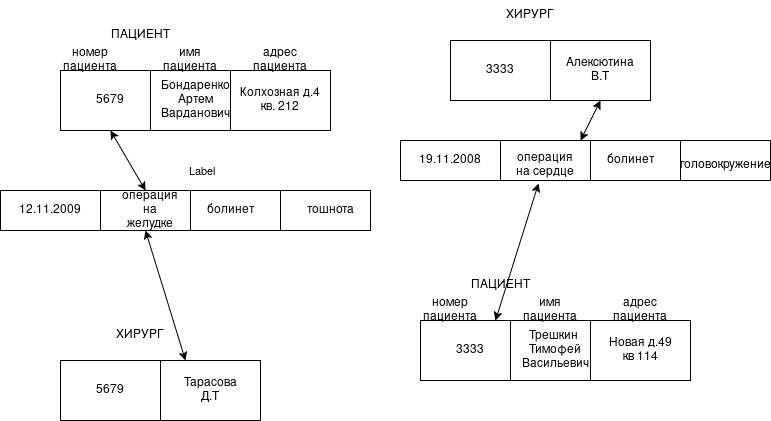

The diagram above was exported from draw.io. Its source (the exported page's mxGraphModel, read from the mxfile embedded in the PNG):
<mxGraphModel dx="1414" dy="721" grid="1" gridSize="10" guides="1" tooltips="1" connect="1" arrows="1" fold="1" page="1" pageScale="1" pageWidth="827" pageHeight="1169" math="0" shadow="0">
  <root>
    <mxCell id="0" />
    <mxCell id="1" parent="0" />
    <mxCell id="tLe83DSCUICJ5GboG65v-2" parent="1" style="rounded=0;whiteSpace=wrap;html=1;" value="3333" vertex="1">
      <mxGeometry height="60" width="100" x="460" y="420" as="geometry" />
    </mxCell>
    <mxCell id="tLe83DSCUICJ5GboG65v-3" parent="1" style="rounded=0;whiteSpace=wrap;html=1;" value="&lt;div&gt;Трешкин&amp;nbsp;&lt;/div&gt;&lt;div&gt;Тимофей&lt;/div&gt;&lt;div&gt;Васильевич&lt;/div&gt;" vertex="1">
      <mxGeometry height="60" width="90" x="550" y="420" as="geometry" />
    </mxCell>
    <mxCell id="tLe83DSCUICJ5GboG65v-6" parent="1" style="rounded=0;whiteSpace=wrap;html=1;" value="&lt;div&gt;Новая д.49&lt;/div&gt;&lt;div&gt;кв 114&lt;/div&gt;" vertex="1">
      <mxGeometry height="60" width="100" x="630" y="420" as="geometry" />
    </mxCell>
    <mxCell id="tLe83DSCUICJ5GboG65v-7" parent="1" style="rounded=0;whiteSpace=wrap;html=1;" value="3333" vertex="1">
      <mxGeometry height="60" width="100" x="490" y="140" as="geometry" />
    </mxCell>
    <mxCell id="tLe83DSCUICJ5GboG65v-8" parent="1" style="rounded=0;whiteSpace=wrap;html=1;" value="&lt;div&gt;Алексютина&lt;/div&gt;&lt;div&gt;В.Т&lt;/div&gt;" vertex="1">
      <mxGeometry height="60" width="100" x="590" y="140" as="geometry" />
    </mxCell>
    <mxCell id="tLe83DSCUICJ5GboG65v-13" edge="1" parent="1" source="tLe83DSCUICJ5GboG65v-15" style="endArrow=classic;startArrow=classic;html=1;rounded=0;entryX=0.5;entryY=1;entryDx=0;entryDy=0;exitX=0.889;exitY=0;exitDx=0;exitDy=0;exitPerimeter=0;" target="tLe83DSCUICJ5GboG65v-8" value="">
      <mxGeometry height="50" relative="1" width="50" as="geometry">
        <mxPoint x="640" y="240" as="sourcePoint" />
        <mxPoint x="650" y="200" as="targetPoint" />
      </mxGeometry>
    </mxCell>
    <mxCell id="tLe83DSCUICJ5GboG65v-14" parent="1" style="rounded=0;whiteSpace=wrap;html=1;" value="19.11.2008" vertex="1">
      <mxGeometry height="40" width="100" x="440" y="240" as="geometry" />
    </mxCell>
    <mxCell id="tLe83DSCUICJ5GboG65v-15" parent="1" style="rounded=0;whiteSpace=wrap;html=1;" value="" vertex="1">
      <mxGeometry height="40" width="90" x="540" y="240" as="geometry" />
    </mxCell>
    <mxCell id="tLe83DSCUICJ5GboG65v-16" parent="1" style="rounded=0;whiteSpace=wrap;html=1;" value="" vertex="1">
      <mxGeometry height="40" width="90" x="630" y="240" as="geometry" />
    </mxCell>
    <mxCell id="tLe83DSCUICJ5GboG65v-17" parent="1" style="rounded=0;whiteSpace=wrap;html=1;" value="" vertex="1">
      <mxGeometry height="40" width="90" x="720" y="240" as="geometry" />
    </mxCell>
    <mxCell id="tLe83DSCUICJ5GboG65v-25" parent="1" style="text;html=1;whiteSpace=wrap;strokeColor=none;fillColor=none;align=center;verticalAlign=middle;rounded=0;" value="номер пациента" vertex="1">
      <mxGeometry height="10" width="60" x="460" y="405" as="geometry" />
    </mxCell>
    <mxCell id="tLe83DSCUICJ5GboG65v-27" parent="1" style="text;html=1;whiteSpace=wrap;strokeColor=none;fillColor=none;align=center;verticalAlign=middle;rounded=0;" value="адрес пациента" vertex="1">
      <mxGeometry height="20" width="60" x="650" y="400" as="geometry" />
    </mxCell>
    <mxCell id="tLe83DSCUICJ5GboG65v-28" parent="1" style="text;html=1;whiteSpace=wrap;strokeColor=none;fillColor=none;align=center;verticalAlign=middle;rounded=0;" value="ПАЦИЕНТ" vertex="1">
      <mxGeometry height="30" width="120" x="480" y="370" as="geometry" />
    </mxCell>
    <mxCell id="tLe83DSCUICJ5GboG65v-29" parent="1" style="text;html=1;whiteSpace=wrap;strokeColor=none;fillColor=none;align=center;verticalAlign=middle;rounded=0;" value="ХИРУРГ" vertex="1">
      <mxGeometry height="30" width="140" x="500" y="100" as="geometry" />
    </mxCell>
    <mxCell id="tLe83DSCUICJ5GboG65v-34" parent="1" style="text;html=1;whiteSpace=wrap;strokeColor=none;fillColor=none;align=center;verticalAlign=middle;rounded=0;" value="имя пациента" vertex="1">
      <mxGeometry height="40" width="60" x="560" y="390" as="geometry" />
    </mxCell>
    <mxCell id="tLe83DSCUICJ5GboG65v-41" parent="1" style="text;html=1;whiteSpace=wrap;strokeColor=none;fillColor=none;align=center;verticalAlign=middle;rounded=0;" value="операция на сердце" vertex="1">
      <mxGeometry height="30" width="60" x="555" y="250" as="geometry" />
    </mxCell>
    <mxCell id="tLe83DSCUICJ5GboG65v-42" parent="1" style="text;html=1;whiteSpace=wrap;strokeColor=none;fillColor=none;align=center;verticalAlign=middle;rounded=0;" value="болинет" vertex="1">
      <mxGeometry height="30" width="60" x="640" y="245" as="geometry" />
    </mxCell>
    <mxCell id="tLe83DSCUICJ5GboG65v-43" parent="1" style="text;html=1;whiteSpace=wrap;strokeColor=none;fillColor=none;align=center;verticalAlign=middle;rounded=0;" value="головокружение" vertex="1">
      <mxGeometry height="30" width="60" x="735" y="250" as="geometry" />
    </mxCell>
    <mxCell id="tLe83DSCUICJ5GboG65v-44" parent="1" style="rounded=0;whiteSpace=wrap;html=1;" value="5679" vertex="1">
      <mxGeometry height="60" width="100" x="100" y="170" as="geometry" />
    </mxCell>
    <mxCell id="tLe83DSCUICJ5GboG65v-45" parent="1" style="rounded=0;whiteSpace=wrap;html=1;" value="&lt;div&gt;Бондаренко&lt;/div&gt;&lt;div&gt;Артем&lt;/div&gt;&lt;div&gt;Варданович&lt;/div&gt;" vertex="1">
      <mxGeometry height="60" width="90" x="190" y="170" as="geometry" />
    </mxCell>
    <mxCell id="tLe83DSCUICJ5GboG65v-46" parent="1" style="rounded=0;whiteSpace=wrap;html=1;" value="&lt;div&gt;Колхозная д.4&lt;/div&gt;&lt;div&gt;кв. 212&lt;/div&gt;" vertex="1">
      <mxGeometry height="60" width="100" x="270" y="170" as="geometry" />
    </mxCell>
    <mxCell id="tLe83DSCUICJ5GboG65v-47" parent="1" style="text;html=1;whiteSpace=wrap;strokeColor=none;fillColor=none;align=center;verticalAlign=middle;rounded=0;" value="номер пациента" vertex="1">
      <mxGeometry height="10" width="60" x="100" y="155" as="geometry" />
    </mxCell>
    <mxCell id="tLe83DSCUICJ5GboG65v-48" parent="1" style="text;html=1;whiteSpace=wrap;strokeColor=none;fillColor=none;align=center;verticalAlign=middle;rounded=0;" value="адрес пациента" vertex="1">
      <mxGeometry height="20" width="60" x="290" y="150" as="geometry" />
    </mxCell>
    <mxCell id="tLe83DSCUICJ5GboG65v-49" parent="1" style="text;html=1;whiteSpace=wrap;strokeColor=none;fillColor=none;align=center;verticalAlign=middle;rounded=0;" value="ПАЦИЕНТ" vertex="1">
      <mxGeometry height="30" width="120" x="120" y="120" as="geometry" />
    </mxCell>
    <mxCell id="tLe83DSCUICJ5GboG65v-51" parent="1" style="text;html=1;whiteSpace=wrap;strokeColor=none;fillColor=none;align=center;verticalAlign=middle;rounded=0;" value="имя пациента" vertex="1">
      <mxGeometry height="40" width="60" x="200" y="140" as="geometry" />
    </mxCell>
    <mxCell id="tLe83DSCUICJ5GboG65v-54" connectable="0" parent="1" style="edgeLabel;resizable=0;html=1;;align=center;verticalAlign=middle;" value="Label" vertex="1">
      <mxGeometry x="240" y="270" as="geometry" />
    </mxCell>
    <mxCell id="tLe83DSCUICJ5GboG65v-55" parent="1" style="rounded=0;whiteSpace=wrap;html=1;" value="12.11.2009" vertex="1">
      <mxGeometry height="40" width="100" x="40" y="290" as="geometry" />
    </mxCell>
    <mxCell id="tLe83DSCUICJ5GboG65v-56" parent="1" style="rounded=0;whiteSpace=wrap;html=1;" value="" vertex="1">
      <mxGeometry height="40" width="90" x="140" y="290" as="geometry" />
    </mxCell>
    <mxCell id="tLe83DSCUICJ5GboG65v-57" parent="1" style="rounded=0;whiteSpace=wrap;html=1;" value="" vertex="1">
      <mxGeometry height="40" width="90" x="230" y="290" as="geometry" />
    </mxCell>
    <mxCell id="tLe83DSCUICJ5GboG65v-58" parent="1" style="rounded=0;whiteSpace=wrap;html=1;" value="" vertex="1">
      <mxGeometry height="40" width="90" x="320" y="290" as="geometry" />
    </mxCell>
    <mxCell id="tLe83DSCUICJ5GboG65v-61" parent="1" style="text;html=1;whiteSpace=wrap;strokeColor=none;fillColor=none;align=center;verticalAlign=middle;rounded=0;" value="болинет" vertex="1">
      <mxGeometry height="30" width="60" x="240" y="295" as="geometry" />
    </mxCell>
    <mxCell id="tLe83DSCUICJ5GboG65v-69" parent="1" style="rounded=0;whiteSpace=wrap;html=1;" value="5679" vertex="1">
      <mxGeometry height="60" width="100" x="100" y="460" as="geometry" />
    </mxCell>
    <mxCell id="tLe83DSCUICJ5GboG65v-70" parent="1" style="rounded=0;whiteSpace=wrap;html=1;" value="&lt;div&gt;Тарасова&lt;/div&gt;&lt;div&gt;Д.Т&lt;/div&gt;" vertex="1">
      <mxGeometry height="60" width="100" x="200" y="460" as="geometry" />
    </mxCell>
    <mxCell id="tLe83DSCUICJ5GboG65v-72" parent="1" style="text;html=1;whiteSpace=wrap;strokeColor=none;fillColor=none;align=center;verticalAlign=middle;rounded=0;" value="ХИРУРГ" vertex="1">
      <mxGeometry height="30" width="140" x="110" y="420" as="geometry" />
    </mxCell>
    <mxCell id="tLe83DSCUICJ5GboG65v-76" edge="1" parent="1" source="tLe83DSCUICJ5GboG65v-2" style="endArrow=classic;startArrow=classic;html=1;rounded=0;entryX=0.383;entryY=1.1;entryDx=0;entryDy=0;entryPerimeter=0;exitX=0.75;exitY=0;exitDx=0;exitDy=0;" target="tLe83DSCUICJ5GboG65v-41" value="">
      <mxGeometry height="50" relative="1" width="50" as="geometry">
        <mxPoint x="390" y="400" as="sourcePoint" />
        <mxPoint x="440" y="350" as="targetPoint" />
      </mxGeometry>
    </mxCell>
    <mxCell id="tLe83DSCUICJ5GboG65v-77" edge="1" parent="1" source="tLe83DSCUICJ5GboG65v-56" style="endArrow=classic;startArrow=classic;html=1;rounded=0;entryX=0.5;entryY=1;entryDx=0;entryDy=0;exitX=0.5;exitY=0;exitDx=0;exitDy=0;" target="tLe83DSCUICJ5GboG65v-44" value="">
      <mxGeometry height="50" relative="1" width="50" as="geometry">
        <mxPoint x="390" y="400" as="sourcePoint" />
        <mxPoint x="440" y="350" as="targetPoint" />
      </mxGeometry>
    </mxCell>
    <mxCell id="tLe83DSCUICJ5GboG65v-79" edge="1" parent="1" source="tLe83DSCUICJ5GboG65v-70" style="endArrow=classic;startArrow=classic;html=1;rounded=0;exitX=0.25;exitY=0;exitDx=0;exitDy=0;entryX=0.5;entryY=1;entryDx=0;entryDy=0;" value="">
      <mxGeometry height="50" relative="1" width="50" as="geometry">
        <mxPoint x="390" y="400" as="sourcePoint" />
        <mxPoint x="185" y="330" as="targetPoint" />
      </mxGeometry>
    </mxCell>
    <mxCell id="tLe83DSCUICJ5GboG65v-83" parent="1" style="text;html=1;whiteSpace=wrap;strokeColor=none;fillColor=none;align=center;verticalAlign=middle;rounded=0;" value="операция на желудке" vertex="1">
      <mxGeometry height="30" width="60" x="160" y="295" as="geometry" />
    </mxCell>
    <mxCell id="tLe83DSCUICJ5GboG65v-84" parent="1" style="text;html=1;whiteSpace=wrap;strokeColor=none;fillColor=none;align=center;verticalAlign=middle;rounded=0;" value="тошнота" vertex="1">
      <mxGeometry height="30" width="60" x="340" y="295" as="geometry" />
    </mxCell>
  </root>
</mxGraphModel>